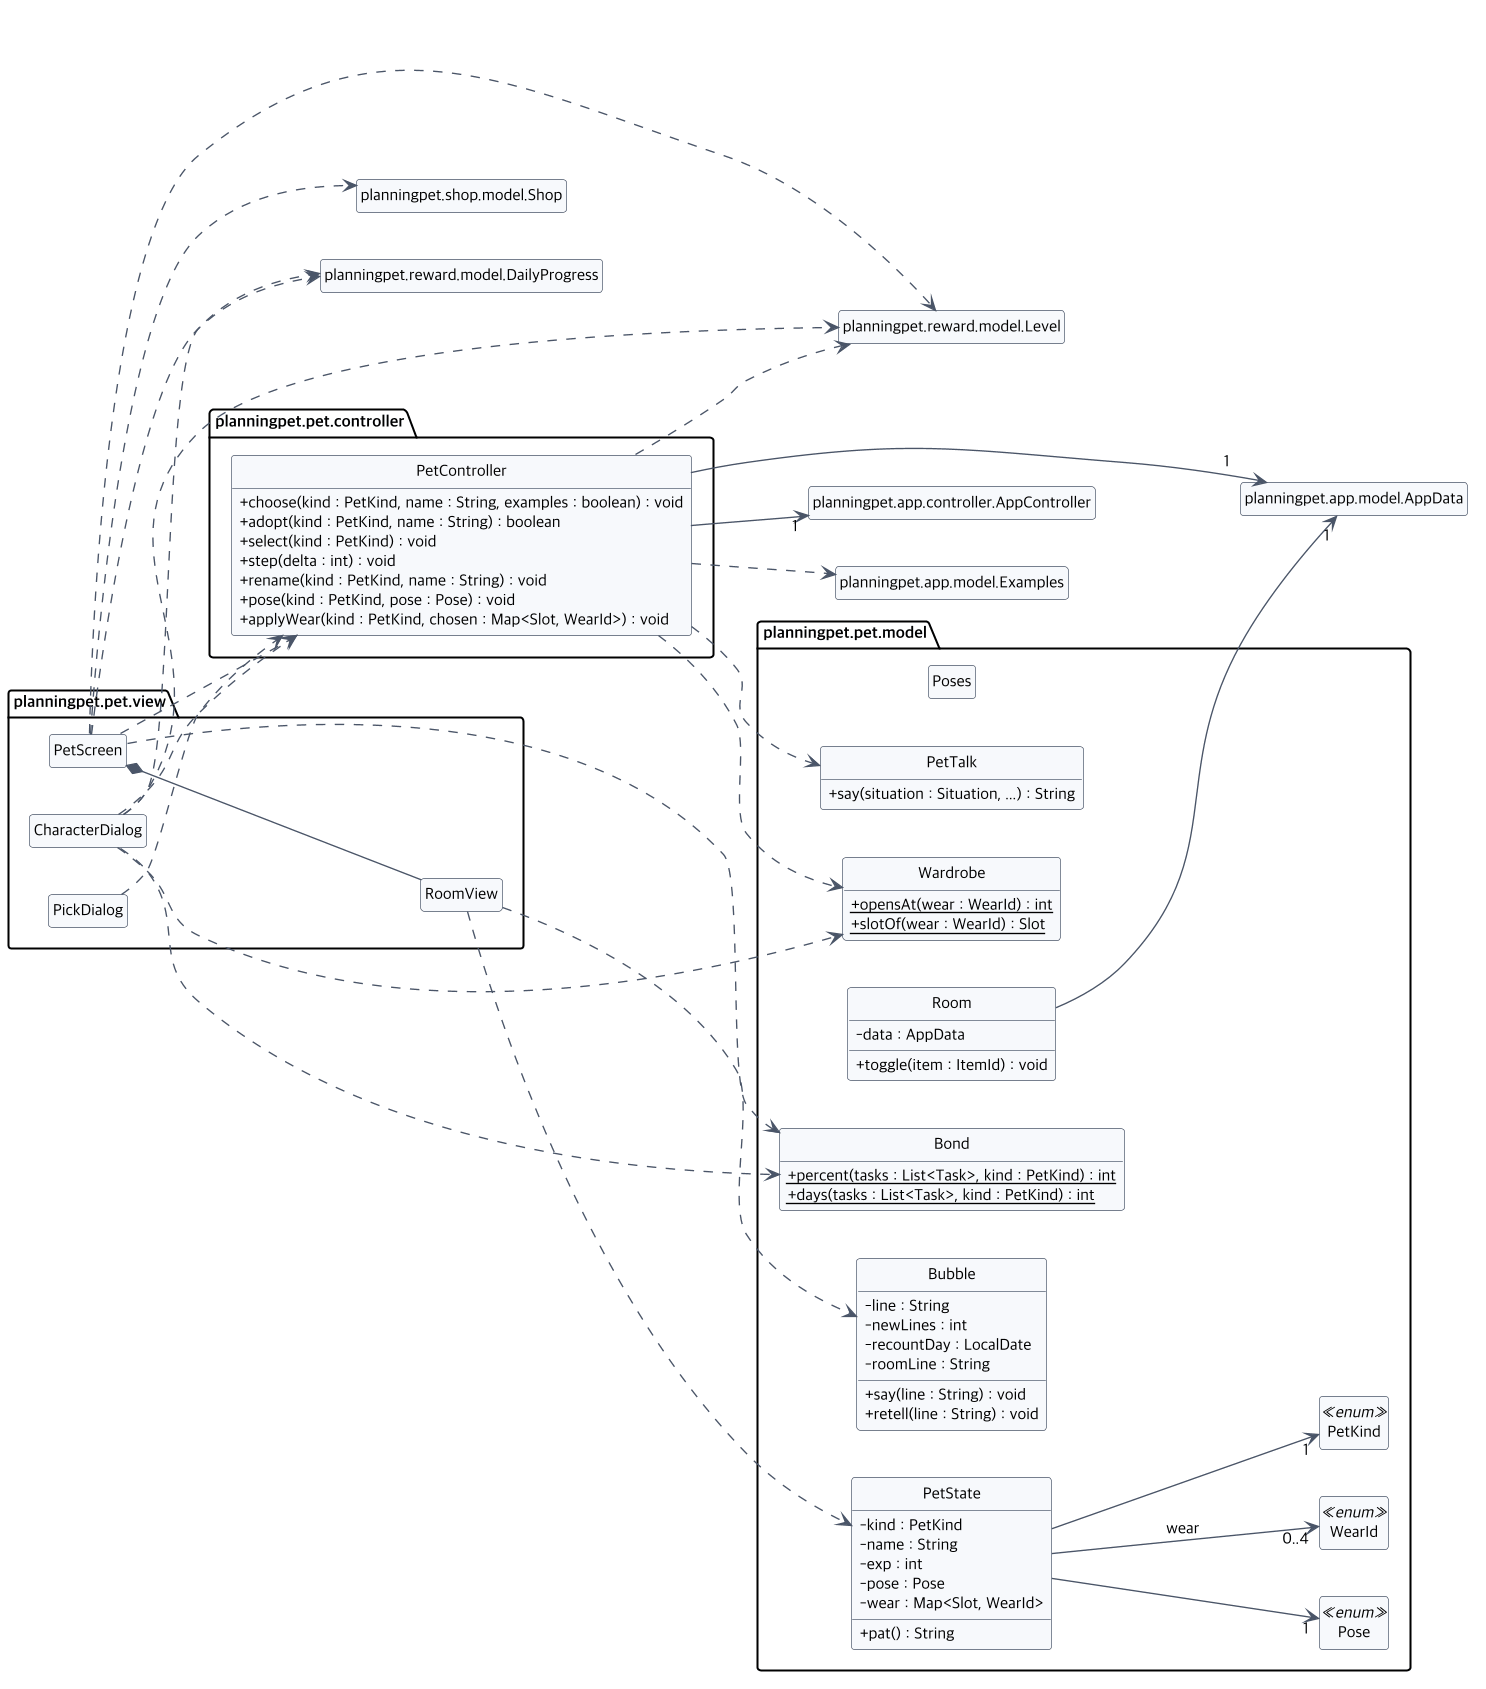

The diagram above was rendered by PlantUML. Its source (embedded in the PNG):
@startuml class-pet
!include class-common.iuml
left to right direction
package planningpet.pet.view {
  class PetScreen
  class RoomView
  class CharacterDialog
  class PickDialog
}
package planningpet.pet.controller {
  class PetController {
    + choose(kind : PetKind, name : String, examples : boolean) : void
    + adopt(kind : PetKind, name : String) : boolean
    + select(kind : PetKind) : void
    + step(delta : int) : void
    + rename(kind : PetKind, name : String) : void
    + pose(kind : PetKind, pose : Pose) : void
    + applyWear(kind : PetKind, chosen : Map<Slot, WearId>) : void
  }
}
package planningpet.pet.model {
  class PetState {
    - kind : PetKind
    - name : String
    - exp : int
    - pose : Pose
    - wear : Map<Slot, WearId>
    + pat() : String
  }
  class PetTalk {
    + say(situation : Situation, ...) : String
  }
  class Bubble {
    - line : String
    - newLines : int
    - recountDay : LocalDate
    - roomLine : String
    + say(line : String) : void
    + retell(line : String) : void
  }
  class Room {
    - data : AppData
    + toggle(item : ItemId) : void
  }
  class Bond {
    {static} + percent(tasks : List<Task>, kind : PetKind) : int
    {static} + days(tasks : List<Task>, kind : PetKind) : int
  }
  class Wardrobe {
    {static} + opensAt(wear : WearId) : int
    {static} + slotOf(wear : WearId) : Slot
  }
  class Poses
  enum PetKind <<enum>>
  enum Pose <<enum>>
  enum WearId <<enum>>
}
PetScreen *-- RoomView
PetScreen ..> PetController
CharacterDialog ..> PetController
PickDialog ..> PetController
RoomView ..> Bubble
RoomView ..> PetState
PetScreen ..> Bond
PetScreen ..> planningpet.reward.model.Level
PetScreen ..> planningpet.reward.model.DailyProgress
PetScreen ..> planningpet.shop.model.Shop
CharacterDialog ..> Bond
CharacterDialog ..> Wardrobe
CharacterDialog ..> planningpet.reward.model.Level
CharacterDialog ..> planningpet.reward.model.DailyProgress
PetController ..> planningpet.reward.model.Level
PetController ..> planningpet.app.model.Examples
PetController --> "1" planningpet.app.controller.AppController
PetController --> "1" planningpet.app.model.AppData
PetController ..> Wardrobe
PetController ..> PetTalk
PetState --> "1" PetKind
PetState --> "1" Pose
PetState --> "0..4" WearId : wear
Room --> "1" planningpet.app.model.AppData
@enduml